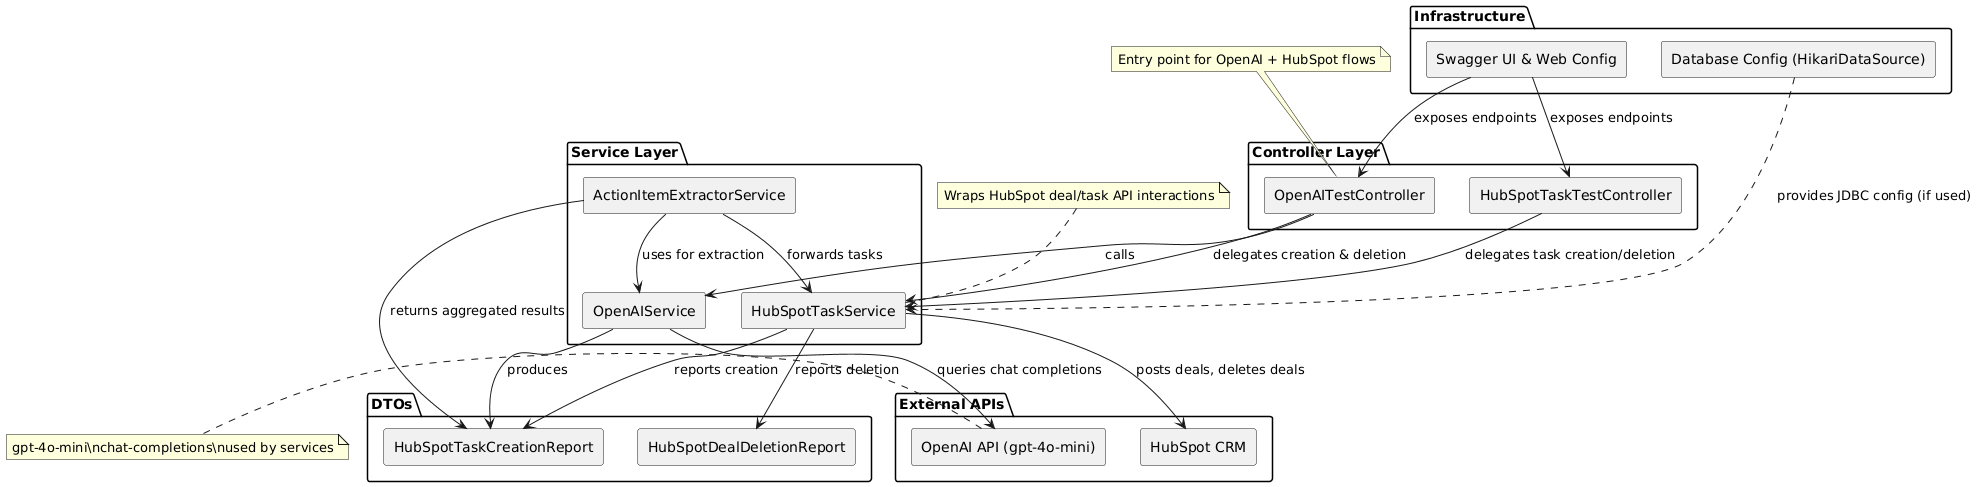

The diagram above was rendered by PlantUML. Its source (embedded in the PNG):
@startuml
skinparam componentStyle rectangle

package "Controller Layer" {
  [OpenAITestController] as OAController
  [HubSpotTaskTestController] as HubController
}

package "Service Layer" {
  [OpenAIService] as OpenAIService
  [HubSpotTaskService] as HubSpotService
  [ActionItemExtractorService] as ActionExtractor
}

package "DTOs" {
  [HubSpotTaskCreationReport] as TaskReport
  [HubSpotDealDeletionReport] as DeleteReport
}

package "Infrastructure" {
  [Swagger UI & Web Config] as SwaggerConfig
  [Database Config (HikariDataSource)] as DataSourceConfig
}

package "External APIs" {
  component "OpenAI API (gpt-4o-mini)" as OpenAIAPI
  component "HubSpot CRM" as HubSpotCRM
}

OAController --> OpenAIService : calls
OAController --> HubSpotService : delegates creation & deletion
HubController --> HubSpotService : delegates task creation/deletion
OpenAIService --> TaskReport : produces
HubSpotService --> TaskReport : reports creation
HubSpotService --> DeleteReport : reports deletion
OpenAIService --> OpenAIAPI : queries chat completions
HubSpotService --> HubSpotCRM : posts deals, deletes deals
SwaggerConfig --> OAController : exposes endpoints
SwaggerConfig --> HubController : exposes endpoints
DataSourceConfig ..> HubSpotService : provides JDBC config (if used)
ActionExtractor --> OpenAIService : uses for extraction
ActionExtractor --> HubSpotService : forwards tasks
ActionExtractor --> TaskReport : returns aggregated results

note top of OAController
  Entry point for OpenAI + HubSpot flows
end note

note top of HubSpotService
  Wraps HubSpot deal/task API interactions
end note

note left of OpenAIAPI
  gpt-4o-mini\nchat-completions\nused by services
end note
@enduml